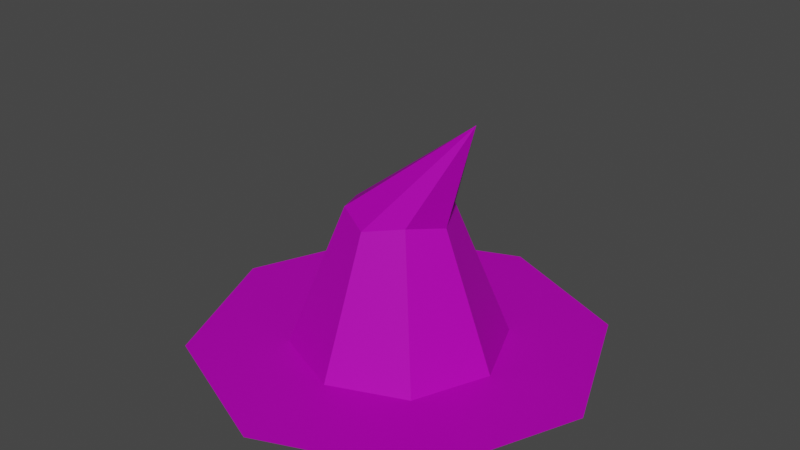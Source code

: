 # Source: hat.blend  (saved by Blender 3.0.42; exported with 4.5.12 LTS)
import bpy
from mathutils import Matrix  # noqa: F401  (used for matrix-valued properties, if any)

bpy.ops.wm.read_factory_settings(use_empty=True)
scene = bpy.context.scene
scene.name = 'Scene'

# ---- images (referenced by path relative to the original .blend; pixels are not part of the script)
import os
ASSET_DIR = os.environ.get("B2B_ASSET_DIR", "")  # directory of the original .blend (textures are referenced by path, not embedded)
HERE = os.path.dirname(os.path.abspath(__file__))  # packed textures are extracted next to this script under _unpacked/

def load_image(name, relpath, width, height, colorspace="sRGB"):
    """Load a texture the original file referenced (path relative to the .blend, or extracted next to this script)."""
    p = next((c for c in (os.path.join(HERE, relpath), os.path.join(ASSET_DIR, relpath)) if relpath and os.path.exists(c)), "")
    if p:
        img = bpy.data.images.load(p, check_existing=True)
        img.name = name
    else:  # same state as the original file: an image datablock whose file is absent (Cycles renders it pink)
        img = bpy.data.images.new(name, width, height)
        img.source = "FILE"
        img.filepath = "//" + (relpath or name)
    img.colorspace_settings.name = colorspace
    return img
img_items_grey_png = load_image('items_grey.png', 'items_grey.png', 1024, 1024, 'sRGB')

# ---- materials (node trees are filled in below, after node groups)
mat_items = bpy.data.materials.new('items')

# ---- material node trees
mat_items.use_nodes = True; mat_items.node_tree.nodes.clear()
_N = mat_items.node_tree.nodes; _L = mat_items.node_tree.links
n0 = _N.new('ShaderNodeOutputMaterial'); n0.name = 'Material Output'; n0.location = (300, 300)
n1 = _N.new('ShaderNodeBsdfPrincipled'); n1.name = 'Principled BSDF'; n1.location = (-278, 224)
n1.distribution = 'GGX'
n1.subsurface_method = 'RANDOM_WALK_SKIN'
n1.inputs[3].default_value = 1.45
n1.inputs[27].default_value = (0.0, 0.0, 0.0, 1.0)
n1.inputs[28].default_value = 1.0
n2 = _N.new('ShaderNodeMixShader'); n2.name = 'Mix Shader'; n2.location = (65, 279)
n3 = _N.new('ShaderNodeInvert'); n3.name = 'Invert'; n3.location = (-632, -110)
n4 = _N.new('ShaderNodeBsdfTransparent'); n4.name = 'Transparent BSDF'; n4.location = (-452, -185)
n5 = _N.new('ShaderNodeTexImage'); n5.name = 'Image Texture'; n5.location = (-990, 129)
n5.image = img_items_grey_png
_L.new(n1.outputs[0], n2.inputs[1])
_L.new(n2.outputs[0], n0.inputs[0])
_L.new(n5.outputs[0], n1.inputs[0])
_L.new(n5.outputs[1], n3.inputs[1])
_L.new(n3.outputs[0], n4.inputs[0])
_L.new(n4.outputs[0], n2.inputs[2])
n0.is_active_output = True

# ---- world
world_world = bpy.data.worlds.new('World'); scene.world = world_world
world_world.use_nodes = True; world_world.node_tree.nodes.clear()
_N = world_world.node_tree.nodes; _L = world_world.node_tree.links
n0 = _N.new('ShaderNodeOutputWorld'); n0.name = 'World Output'; n0.location = (300, 300)
n1 = _N.new('ShaderNodeBackground'); n1.name = 'Background'; n1.location = (10, 300)
n1.inputs[0].default_value = (0.05088, 0.05088, 0.05088, 1.0)
_L.new(n1.outputs[0], n0.inputs[0])
n0.is_active_output = True
world_world.color = (0.05088, 0.05088, 0.05088)
world_world.use_sun_shadow = False
world_world.sun_shadow_jitter_overblur = 0.0

# ---- meshes
me_cone = bpy.data.meshes.new('Cone')
me_cone.from_pydata([(0.0, 0.1, 0.0), (0.07071, 0.07071, 0.0), (0.1, -4.371e-09, 0.0), (0.07071, -0.07071, 0.0), (-8.742e-09, -0.1, 0.0), (-0.07071, -0.07071, 0.0), (-0.1, 1.192e-09, 0.0), (-0.07071, 0.07071, 0.0), (0.07682, 0.0, 0.2236), (8.569e-10, 0.192, 0.0), (0.1358, 0.1358, 0.0), (0.192, -8.139e-09, 0.0), (0.1358, -0.1358, 0.0), (-1.593e-08, -0.192, 0.0), (-0.1358, -0.1358, 0.0), (-0.192, 2.544e-09, 0.0), (-0.1358, 0.1358, 0.0), (-0.05, 5.962e-10, 0.125), (-4.371e-09, -0.05, 0.125), (0.05, -2.186e-09, 0.125), (0.0, 0.05, 0.125), (0.03344, 0.03344, 0.1318), (-0.03344, 0.03344, 0.1318), (-0.03344, -0.03344, 0.1318), (0.03344, -0.03344, 0.1318)], [], [(20, 8, 21), (21, 8, 19), (19, 8, 24), (24, 8, 18), (18, 8, 23), (23, 8, 17), (6, 7, 16, 15), (17, 8, 22), (22, 8, 20), (0, 20, 21, 1), (5, 6, 15, 14), (0, 1, 10, 9), (4, 5, 14, 13), (3, 4, 13, 12), (2, 3, 12, 11), (1, 2, 11, 10), (7, 0, 9, 16), (1, 21, 19, 2), (7, 22, 20, 0), (6, 17, 22, 7), (4, 18, 23, 5), (5, 23, 17, 6), (2, 19, 24, 3), (3, 24, 18, 4)])
_uv = me_cone.uv_layers.new(name='UVMap')
_uv.uv.foreach_set('vector', [0.03347, 0.9006, 0.0343, 0.973, 0.04657, 0.9032, 0.04657, 0.9032, 0.0343, 0.973, 0.05305, 0.9006, 0.05305, 0.9006, 0.0343, 0.973, 0.04657, 0.9032, 0.04657, 0.9032, 0.0343, 0.973, 0.03347, 0.9006, 0.03347, 0.9006, 0.0343, 0.973, 0.02037, 0.9032, 0.02037, 0.9032, 0.0343, 0.973, 0.01389, 0.9006, 0.02089, 0.9414, 0.02385, 0.9555, 0.01728, 0.9685, 0.0116, 0.9414, 0.01389, 0.9006, 0.0343, 0.973, 0.02037, 0.9032, 0.02037, 0.9032, 0.0343, 0.973, 0.03347, 0.9006, 0.09253, 0.7809, 0.09253, 0.9837, 0.1212, 0.9954, 0.1531, 0.7809, 0.02385, 0.9273, 0.02089, 0.9414, 0.0116, 0.9414, 0.01728, 0.9143, 0.03099, 0.9613, 0.03813, 0.9555, 0.0447, 0.9685, 0.03099, 0.9797, 0.03099, 0.9215, 0.02385, 0.9273, 0.01728, 0.9143, 0.03099, 0.9031, 0.03813, 0.9273, 0.03099, 0.9215, 0.03099, 0.9031, 0.0447, 0.9143, 0.04109, 0.9414, 0.03813, 0.9273, 0.0447, 0.9143, 0.05038, 0.9414, 0.03813, 0.9555, 0.04109, 0.9414, 0.05038, 0.9414, 0.0447, 0.9685, 0.02385, 0.9555, 0.03099, 0.9613, 0.03099, 0.9797, 0.01728, 0.9685, 0.1531, 0.7809, 0.1212, 0.9954, 0.1354, 0.9837, 0.1782, 0.7809, 0.03196, 0.7809, 0.06388, 0.9954, 0.09253, 0.9837, 0.09253, 0.7809, 0.006871, 0.7809, 0.0497, 0.9837, 0.06388, 0.9954, 0.03196, 0.7809, 0.09253, 0.7809, 0.09253, 0.9837, 0.06388, 0.9954, 0.03196, 0.7809, 0.03196, 0.7809, 0.06388, 0.9954, 0.0497, 0.9837, 0.006871, 0.7809, 0.1782, 0.7809, 0.1354, 0.9837, 0.1212, 0.9954, 0.1531, 0.7809, 0.1531, 0.7809, 0.1212, 0.9954, 0.09253, 0.9837, 0.09253, 0.7809])
me_cone.materials.append(mat_items)
me_cone.use_remesh_fix_poles = True
me_cone.use_remesh_preserve_attributes = False
me_cone.update()

# ---- objects
ob_hat = bpy.data.objects.new('@hat', me_cone)

# ---- transforms, parenting, visibility, modifiers, constraints
ob_hat.location = (0.0, 0.0, 0.0)

# ---- collection membership
scene.collection.objects.link(ob_hat)

# ---- scene / render settings (as saved in the file)
scene.frame_start = 1; scene.frame_end = 30; scene.frame_set(1)
scene.render.engine = 'BLENDER_EEVEE_NEXT'
scene.render.film_transparent = True
scene.cycles.use_denoising = False
scene.cycles.samples = 128
scene.cycles.sampling_pattern = 'TABULATED_SOBOL'
scene.cycles.use_adaptive_sampling = False
scene.cycles.use_light_tree = False
scene.view_settings.view_transform = 'Filmic'
bpy.context.view_layer.update()

# ---- added for rendering (the .blend has no active camera and no usable light): camera, sun
cam_auto = bpy.data.cameras.new('AutoCamera')
cam_auto.lens = 50.0
cam_auto.sensor_width = 36.0
cam_auto.clip_end = 1000.0
ob_auto_camera = bpy.data.objects.new('AutoCamera', cam_auto)
scene.collection.objects.link(ob_auto_camera)
ob_auto_camera.location = (0.543404, -0.652084, 0.546538)
ob_auto_camera.rotation_euler = (1.09748, -7.21219e-08, 0.694738)
scene.camera = ob_auto_camera
light_auto_sun = bpy.data.lights.new('AutoSun', 'SUN')
light_auto_sun.energy = 3.0
light_auto_sun.angle = 0.0523599
ob_auto_sun = bpy.data.objects.new('AutoSun', light_auto_sun)
scene.collection.objects.link(ob_auto_sun)
ob_auto_sun.rotation_euler = (0.872665, 0.174533, 0.523599)
bpy.context.view_layer.update()
